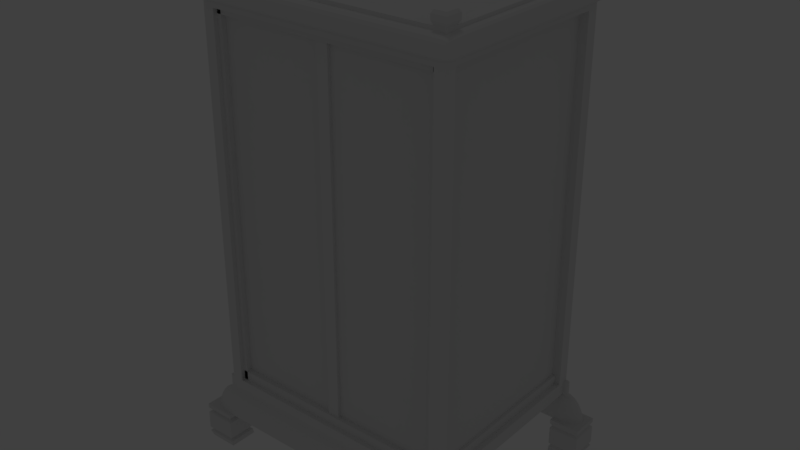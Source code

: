 # Source: TinyChest.blend  (saved by Blender 2.78.0; exported with 4.5.12 LTS)
import bpy
from mathutils import Matrix  # noqa: F401  (used for matrix-valued properties, if any)

bpy.ops.wm.read_factory_settings(use_empty=True)
scene = bpy.context.scene
scene.name = 'Scene'

# ---- collections
col_collection_1 = bpy.data.collections.new('Collection 1'); scene.collection.children.link(col_collection_1)

# ---- world
world_world = bpy.data.worlds.new('World'); scene.world = world_world
world_world.color = (0.05088, 0.05088, 0.05088)
world_world.use_sun_shadow = False
world_world.sun_shadow_jitter_overblur = 0.0
world_world.cycles.sampling_method = 'MANUAL'

# ---- lights
light_spot = bpy.data.lights.new('Spot', 'SPOT')
light_spot.transmission_factor = 0.0
light_spot.energy = 100.0
light_spot.shadow_buffer_clip_start = 0.5
light_spot.shadow_soft_size = 0.1
light_spot.shadow_maximum_resolution = 0.006
light_spot.use_absolute_resolution = True

# ---- meshes
me_cube_002 = bpy.data.meshes.new('Cube.002')
me_cube_002.from_pydata([(0.0, -1.601, 0.2303), (0.0, -1.601, -0.2303), (0.0, 3.629, -0.2303), (0.0, 3.629, 0.2303), (3.304, -1.601, -0.2303), (3.304, -1.601, 0.2303), (3.304, 3.629, -0.2303), (3.304, 3.629, 0.2303), (3.534, 3.629, 0.2303), (3.534, 3.629, -0.2303), (3.534, -1.601, -0.2303), (3.534, -1.601, 0.2303), (3.304, -1.873, -0.2303), (0.0, -1.873, -0.2303), (3.304, -1.873, 0.2303), (0.0, -1.873, 0.2303), (3.534, -1.873, 0.2303), (3.534, -1.873, -0.2303), (0.0, 3.933, -0.2303), (3.304, 3.933, -0.2303), (0.0, 3.933, 0.2303), (3.304, 3.933, 0.2303), (3.534, 3.933, 0.2303), (3.534, 3.933, -0.2303)], [], [(5, 11, 16, 14), (2, 3, 0, 1), (5, 7, 8, 11), (3, 2, 18, 20), (4, 6, 2, 1), (7, 5, 0, 3), (9, 10, 11, 8), (8, 7, 21, 22), (10, 4, 12, 17), (6, 4, 10, 9), (14, 12, 13, 15), (12, 14, 16, 17), (11, 10, 17, 16), (0, 5, 14, 15), (4, 1, 13, 12), (1, 0, 15, 13), (19, 21, 20, 18), (21, 19, 23, 22), (2, 6, 19, 18), (9, 8, 22, 23), (7, 3, 20, 21), (6, 9, 23, 19)])
me_cube_002.use_remesh_preserve_volume = False
me_cube_002.use_remesh_preserve_attributes = False
me_cube_002.use_mirror_vertex_groups = False
me_cube_002.update()
me_cube_001 = bpy.data.meshes.new('Cube.001')
me_cube_001.from_pydata([(59.6, -1.168, 7.334), (59.6, -1.168, -1.658), (59.6, 3.336, -1.658), (59.6, 3.336, 7.334), (58.75, -1.168, -1.658), (58.75, -1.168, 7.334), (58.75, 3.336, -1.658), (58.75, 3.336, 7.334)], [], [(5, 4, 1, 0), (2, 3, 0, 1), (6, 4, 5, 7), (6, 7, 3, 2), (4, 6, 2, 1), (7, 5, 0, 3)])
me_cube_001.use_remesh_preserve_volume = False
me_cube_001.use_remesh_preserve_attributes = False
me_cube_001.use_mirror_vertex_groups = False
me_cube_001.update()
me_cube = bpy.data.meshes.new('Cube')
me_cube.from_pydata([(0.0, 51.69, 7.408), (0.0, 51.69, -1.244), (0.0, 53.69, -1.244), (0.0, 53.69, 7.408), (2.727, 51.69, -1.244), (2.727, 51.69, 7.408), (2.727, 53.69, -1.244), (2.727, 53.69, 7.408), (0.1495, 53.69, -1.244), (0.0, 53.69, 3.115), (2.727, 53.69, 3.115), (0.1495, 53.69, 7.408), (0.1495, 53.69, 3.115), (0.0, 55.59, 3.115), (0.0, 55.59, -1.244), (0.1495, 55.59, -1.244), (0.0, 55.59, 7.408), (0.1495, 55.59, 7.408), (0.1495, 55.59, 3.115)], [], [(5, 4, 1, 0), (2, 9, 3, 0, 1), (6, 4, 5, 7, 10), (2, 8, 15, 14), (4, 6, 8, 2, 1), (7, 5, 0, 3, 11), (9, 2, 14, 13), (6, 10, 12, 8), (10, 7, 11, 12), (18, 17, 16, 13), (15, 18, 13, 14), (12, 11, 17, 18), (11, 3, 16, 17), (3, 9, 13, 16), (8, 12, 18, 15)])
me_cube.use_remesh_preserve_volume = False
me_cube.use_remesh_preserve_attributes = False
me_cube.use_mirror_vertex_groups = False
me_cube.update()
me_sphere = bpy.data.meshes.new('Sphere')
me_sphere.from_pydata([(3.126, -2.358, 1.535), (3.146, -2.304, 1.49), (3.164, -2.254, 1.417), (3.18, -2.211, 1.319), (3.193, -2.175, 1.2), (3.203, -2.148, 1.064), (3.209, -2.132, 0.9166), (3.146, -2.361, 1.535), (3.185, -2.311, 1.49), (3.221, -2.264, 1.417), (3.252, -2.223, 1.319), (3.278, -2.189, 1.2), (3.297, -2.164, 1.064), (3.309, -2.148, 0.9166), (3.164, -2.367, 1.535), (3.221, -2.321, 1.49), (3.273, -2.279, 1.417), (3.319, -2.242, 1.319), (3.356, -2.211, 1.2), (3.384, -2.189, 1.064), (3.401, -2.175, 0.9166), (3.18, -2.374, 1.535), (3.252, -2.335, 1.49), (3.319, -2.299, 1.417), (3.377, -2.268, 1.319), (3.425, -2.242, 1.2), (3.46, -2.223, 1.064), (3.482, -2.211, 0.9166), (3.193, -2.382, 1.535), (3.278, -2.352, 1.49), (3.356, -2.324, 1.417), (3.425, -2.299, 1.319), (3.481, -2.279, 1.2), (3.522, -2.264, 1.064), (3.548, -2.254, 0.9166), (3.203, -2.392, 1.535), (3.297, -2.371, 1.49), (3.384, -2.352, 1.417), (3.46, -2.335, 1.319), (3.522, -2.321, 1.2), (3.569, -2.311, 1.064), (3.597, -2.304, 0.9166), (3.209, -2.403, 1.535), (3.309, -2.392, 1.49), (3.401, -2.382, 1.417), (3.482, -2.374, 1.319), (3.548, -2.367, 1.2), (3.597, -2.361, 1.064), (3.628, -2.358, 0.9166), (3.211, -2.414, 1.535), (3.313, -2.414, 1.49), (3.407, -2.414, 1.417), (3.489, -2.414, 1.319), (3.557, -2.414, 1.2), (3.607, -2.414, 1.064), (3.638, -2.414, 0.9166), (3.209, -2.425, 1.535), (3.309, -2.436, 1.49), (3.401, -2.446, 1.417), (3.482, -2.455, 1.319), (3.548, -2.462, 1.2), (3.597, -2.467, 1.064), (3.628, -2.47, 0.9166), (3.203, -2.436, 1.535), (3.297, -2.457, 1.49), (3.384, -2.477, 1.417), (3.46, -2.494, 1.319), (3.522, -2.508, 1.2), (3.569, -2.518, 1.064), (3.597, -2.524, 0.9166), (3.193, -2.446, 1.535), (3.278, -2.477, 1.49), (3.356, -2.505, 1.417), (3.425, -2.529, 1.319), (3.481, -2.55, 1.2), (3.522, -2.565, 1.064), (3.548, -2.574, 0.9166), (3.18, -2.455, 1.535), (3.252, -2.494, 1.49), (3.319, -2.529, 1.417), (3.377, -2.561, 1.319), (3.425, -2.587, 1.2), (3.46, -2.606, 1.064), (3.482, -2.618, 0.9166), (3.164, -2.462, 1.535), (3.221, -2.508, 1.49), (3.273, -2.55, 1.417), (3.319, -2.587, 1.319), (3.356, -2.617, 1.2), (3.384, -2.64, 1.064), (3.401, -2.653, 0.9166), (3.146, -2.467, 1.535), (3.185, -2.518, 1.49), (3.221, -2.565, 1.417), (3.252, -2.606, 1.319), (3.278, -2.64, 1.2), (3.297, -2.665, 1.064), (3.309, -2.68, 0.9166), (3.126, -2.47, 1.535), (3.146, -2.524, 1.49), (3.164, -2.574, 1.417), (3.18, -2.618, 1.319), (3.193, -2.653, 1.2), (3.203, -2.68, 1.064), (3.209, -2.696, 0.9166), (3.105, -2.471, 1.535), (3.105, -2.526, 1.49), (3.105, -2.577, 1.417), (3.105, -2.622, 1.319), (3.105, -2.658, 1.2), (3.105, -2.685, 1.064), (3.105, -2.702, 0.9166), (3.084, -2.47, 1.535), (3.065, -2.524, 1.49), (3.046, -2.574, 1.417), (3.03, -2.618, 1.319), (3.017, -2.653, 1.2), (3.007, -2.68, 1.064), (3.001, -2.696, 0.9166), (3.084, -2.358, 1.535), (3.065, -2.304, 1.49), (3.046, -2.254, 1.417), (3.03, -2.211, 1.319), (3.017, -2.175, 1.2), (3.007, -2.148, 1.064), (3.001, -2.132, 0.9166), (3.105, -2.357, 1.535), (3.105, -2.302, 1.49), (3.105, -2.251, 1.417), (3.105, -2.207, 1.319), (3.105, -2.17, 1.2), (3.105, -2.143, 1.064), (3.105, -2.127, 0.9166), (2.819, -2.47, 1.535), (2.799, -2.524, 1.49), (2.781, -2.574, 1.417), (2.765, -2.618, 1.319), (2.752, -2.653, 1.2), (2.742, -2.68, 1.064), (2.736, -2.696, 0.9166), (2.819, -2.358, 1.535), (2.799, -2.304, 1.49), (2.781, -2.254, 1.417), (2.765, -2.211, 1.319), (2.752, -2.175, 1.2), (2.742, -2.148, 1.064), (2.736, -2.132, 0.9166), (2.819, -2.47, 1.535), (2.799, -2.524, 1.49), (2.781, -2.574, 1.417), (2.765, -2.618, 1.319), (2.752, -2.653, 1.2), (2.742, -2.68, 1.064), (2.736, -2.696, 0.9166), (2.819, -2.358, 1.535), (2.799, -2.304, 1.49), (2.781, -2.254, 1.417), (2.765, -2.211, 1.319), (2.752, -2.175, 1.2), (2.742, -2.148, 1.064), (2.736, -2.132, 0.9166), (0.0, -2.47, 1.535), (0.0, -2.524, 1.49), (0.0, -2.574, 1.417), (0.0, -2.618, 1.319), (0.0, -2.653, 1.2), (0.0, -2.68, 1.064), (0.0, -2.696, 0.9166), (0.0, -2.358, 1.535), (0.0, -2.304, 1.49), (0.0, -2.254, 1.417), (0.0, -2.211, 1.319), (0.0, -2.175, 1.2), (0.0, -2.148, 1.064), (0.0, -2.132, 0.9166), (3.084, -2.358, 1.535), (3.065, -2.304, 1.49), (3.046, -2.254, 1.417), (3.03, -2.211, 1.319), (3.017, -2.175, 1.2), (3.007, -2.148, 1.064), (3.001, -2.132, 0.9166), (2.819, -2.358, 1.535), (2.799, -2.304, 1.49), (2.781, -2.254, 1.417), (2.765, -2.211, 1.319), (2.752, -2.175, 1.2), (2.742, -2.148, 1.064), (2.736, -2.132, 0.9166), (3.146, -2.361, 1.872), (3.126, -2.358, 1.872), (3.164, -2.367, 1.872), (3.18, -2.374, 1.872), (3.193, -2.382, 1.872), (3.203, -2.392, 1.872), (3.209, -2.403, 1.872), (3.211, -2.414, 1.872), (3.209, -2.425, 1.872), (3.203, -2.436, 1.872), (3.193, -2.446, 1.872), (3.18, -2.455, 1.872), (3.164, -2.462, 1.872), (3.146, -2.467, 1.872), (3.126, -2.47, 1.872), (3.105, -2.471, 1.872), (3.084, -2.47, 1.872), (3.084, -2.358, 1.872), (3.105, -2.357, 1.872), (2.819, -2.47, 1.872), (2.819, -2.358, 1.872), (2.819, -2.47, 1.872), (2.819, -2.358, 1.872), (0.0, -2.47, 1.872), (0.0, -2.358, 1.872), (3.084, -2.181, 1.535), (2.819, -2.181, 1.535), (2.819, -2.181, 1.535), (0.0, -2.181, 1.535), (3.084, -2.181, 1.872), (2.819, -2.181, 1.872), (2.819, -2.181, 1.872), (0.0, -2.181, 1.872), (3.084, 0.0, 1.535), (2.819, 0.0, 1.535), (3.084, 0.0, 1.872), (2.819, 0.0, 1.872), (3.084, -2.47, 10.9), (3.084, -2.358, 10.9), (2.819, -2.47, 10.9), (2.819, -2.358, 10.9), (3.084, -2.181, 10.9), (2.819, -2.181, 10.9), (3.084, -2.47, 11.46), (3.084, -2.358, 11.46), (2.819, -2.47, 11.46), (3.084, -2.181, 11.46), (2.819, -2.181, 11.46), (0.0, -2.47, 10.9), (0.0, -2.358, 10.9), (0.0, -2.181, 10.9), (0.0, -2.47, 11.46), (0.0, -2.358, 11.46), (0.0, -2.181, 11.46), (3.084, 0.0, 10.9), (3.084, 0.0, 11.46), (2.819, 0.0, 10.9), (2.819, 0.0, 11.46), (3.084, -2.47, 11.63), (3.084, -2.358, 11.63), (2.819, -2.47, 11.63), (2.819, -2.358, 11.63), (3.084, -2.181, 11.63), (2.819, -2.181, 11.63), (0.0, -2.181, 11.63), (0.0, -2.47, 11.63), (0.0, -2.358, 11.63), (3.084, 0.0, 11.63), (2.819, 0.0, 11.63), (0.0, 0.0, 11.63), (0.0, 0.0, 11.46), (0.0, 0.0, 11.46), (0.0, 0.0, 11.63), (3.105, -2.357, 1.769), (3.126, -2.358, 1.769), (3.146, -2.361, 1.769), (3.084, -2.358, 1.769), (3.126, -2.47, 1.769), (3.105, -2.471, 1.769), (3.203, -2.392, 1.769), (3.209, -2.403, 1.769), (3.164, -2.367, 1.769), (3.084, -2.47, 1.769), (3.211, -2.414, 1.769), (3.193, -2.446, 1.769), (3.18, -2.455, 1.769), (3.164, -2.462, 1.769), (3.18, -2.374, 1.769), (2.819, -2.47, 1.769), (2.819, -2.358, 1.769), (3.209, -2.425, 1.769), (3.146, -2.467, 1.769), (3.193, -2.382, 1.769), (3.203, -2.436, 1.769), (3.084, -2.181, 1.769), (2.819, -2.181, 1.769), (3.084, 0.0, 1.769), (2.819, 0.0, 1.769), (0.0, -2.358, 1.763), (2.819, -2.358, 1.763), (0.0, -2.47, 1.763), (2.819, -2.47, 1.763), (0.0, -2.181, 1.763), (2.819, -2.181, 1.763), (0.0, 0.0, 1.872), (0.0, 0.0, 1.872), (0.0, 0.0, 1.763), (0.0, 0.0, 1.872), (0.0, 0.0, 1.872), (0.0, 0.0, 1.769), (0.0, 0.0, 1.769), (0.0, 0.0, 1.763), (2.952, -2.181, 1.872), (2.952, 0.0, 1.872), (3.084, -1.09, 1.872), (2.819, -1.09, 1.872), (2.952, -1.09, 1.872), (2.819, -2.358, 2.098), (0.0, -2.358, 2.098), (2.952, -2.181, 2.098), (2.819, -2.181, 2.098), (2.819, -2.181, 2.098), (0.0, -2.181, 2.098), (2.952, 0.0, 2.098), (2.819, 0.0, 2.098), (2.819, -1.09, 2.098), (2.952, -1.09, 2.098), (2.722, -2.358, 1.872), (2.722, -2.358, 10.9), (2.722, -2.181, 1.872), (2.722, -2.181, 10.9), (2.819, -2.358, 10.76), (2.819, -2.181, 10.76), (0.0, -2.358, 10.76), (0.0, -2.181, 10.76), (3.134, -2.52, 11.72), (3.134, -2.366, 11.72), (2.77, -2.52, 11.72), (2.77, -2.366, 11.72), (3.134, -2.123, 11.72), (2.77, -2.123, 11.72), (3.134, -2.52, 11.85), (3.134, -2.366, 11.85), (2.77, -2.52, 11.85), (2.77, -2.366, 11.85), (3.134, -2.123, 11.85), (2.77, -2.123, 11.85), (3.092, -2.478, 11.92), (3.092, -2.359, 11.92), (2.811, -2.478, 11.92), (2.811, -2.359, 11.92), (3.092, -2.172, 11.92), (2.811, -2.172, 11.92), (2.819, -2.181, 11.56), (0.0, -2.181, 11.56), (2.819, 0.0, 11.56), (0.0, 0.0, 11.56), (0.0, 0.0, 11.56), (0.0, 0.0, 11.56)], [(261, 258)], [(127, 126, 0, 1), (128, 127, 1, 2), (129, 128, 2, 3), (130, 129, 3, 4), (131, 130, 4, 5), (132, 131, 5, 6), (6, 5, 12, 13), (1, 0, 7, 8), (2, 1, 8, 9), (3, 2, 9, 10), (4, 3, 10, 11), (5, 4, 11, 12), (9, 8, 15, 16), (10, 9, 16, 17), (11, 10, 17, 18), (12, 11, 18, 19), (13, 12, 19, 20), (8, 7, 14, 15), (20, 19, 26, 27), (15, 14, 21, 22), (16, 15, 22, 23), (17, 16, 23, 24), (18, 17, 24, 25), (19, 18, 25, 26), (24, 23, 30, 31), (25, 24, 31, 32), (26, 25, 32, 33), (27, 26, 33, 34), (22, 21, 28, 29), (23, 22, 29, 30), (29, 28, 35, 36), (30, 29, 36, 37), (31, 30, 37, 38), (32, 31, 38, 39), (33, 32, 39, 40), (34, 33, 40, 41), (38, 37, 44, 45), (39, 38, 45, 46), (40, 39, 46, 47), (41, 40, 47, 48), (36, 35, 42, 43), (37, 36, 43, 44), (43, 42, 49, 50), (44, 43, 50, 51), (45, 44, 51, 52), (46, 45, 52, 53), (47, 46, 53, 54), (48, 47, 54, 55), (53, 52, 59, 60), (54, 53, 60, 61), (55, 54, 61, 62), (50, 49, 56, 57), (51, 50, 57, 58), (52, 51, 58, 59), (57, 56, 63, 64), (58, 57, 64, 65), (59, 58, 65, 66), (60, 59, 66, 67), (61, 60, 67, 68), (62, 61, 68, 69), (68, 67, 74, 75), (69, 68, 75, 76), (64, 63, 70, 71), (65, 64, 71, 72), (66, 65, 72, 73), (67, 66, 73, 74), (71, 70, 77, 78), (72, 71, 78, 79), (73, 72, 79, 80), (74, 73, 80, 81), (75, 74, 81, 82), (76, 75, 82, 83), (82, 81, 88, 89), (83, 82, 89, 90), (78, 77, 84, 85), (79, 78, 85, 86), (80, 79, 86, 87), (81, 80, 87, 88), (86, 85, 92, 93), (87, 86, 93, 94), (88, 87, 94, 95), (89, 88, 95, 96), (90, 89, 96, 97), (85, 84, 91, 92), (97, 96, 103, 104), (92, 91, 98, 99), (93, 92, 99, 100), (94, 93, 100, 101), (95, 94, 101, 102), (96, 95, 102, 103), (100, 99, 106, 107), (101, 100, 107, 108), (102, 101, 108, 109), (103, 102, 109, 110), (104, 103, 110, 111), (99, 98, 105, 106), (111, 110, 117, 118), (106, 105, 112, 113), (107, 106, 113, 114), (108, 107, 114, 115), (109, 108, 115, 116), (110, 109, 116, 117), (262, 265, 206, 207), (264, 263, 190, 189), (120, 119, 126, 127), (121, 120, 127, 128), (122, 121, 128, 129), (123, 122, 129, 130), (124, 123, 130, 131), (125, 124, 131, 132), (143, 144, 158, 157), (121, 122, 178, 177), (125, 146, 188, 181), (113, 112, 133, 134), (145, 144, 186, 187), (114, 113, 134, 135), (120, 121, 177, 176), (115, 114, 135, 136), (144, 143, 185, 186), (116, 115, 136, 137), (119, 120, 176, 175), (117, 116, 137, 138), (125, 118, 139, 146), (118, 117, 138, 139), (151, 150, 164, 165), (136, 135, 149, 150), (144, 145, 159, 158), (137, 136, 150, 151), (145, 146, 160, 159), (138, 137, 151, 152), (146, 139, 153, 160), (139, 138, 152, 153), (133, 140, 154, 147), (140, 141, 155, 154), (141, 142, 156, 155), (134, 133, 147, 148), (142, 143, 157, 156), (135, 134, 148, 149), (162, 161, 168, 169, 170, 171, 172, 173, 174, 167, 166, 165, 164, 163), (159, 160, 174, 173), (152, 151, 165, 166), (160, 153, 167, 174), (153, 152, 166, 167), (263, 262, 207, 190), (154, 155, 169, 168), (155, 156, 170, 169), (148, 147, 161, 162), (156, 157, 171, 170), (149, 148, 162, 163), (157, 158, 172, 171), (150, 149, 163, 164), (158, 159, 173, 172), (175, 176, 183, 182), (176, 177, 184, 183), (177, 178, 185, 184), (178, 179, 186, 185), (179, 180, 187, 186), (180, 181, 188, 187), (146, 145, 187, 188), (122, 123, 179, 178), (123, 124, 180, 179), (141, 140, 182, 183), (124, 125, 181, 180), (140, 119, 175, 182), (142, 141, 183, 184), (143, 142, 184, 185), (208, 205, 226, 228), (189, 190, 207, 206, 205, 204, 203, 202, 201, 200, 199, 198, 197, 196, 195, 194, 193, 192, 191), (210, 211, 213, 212), (119, 140, 215, 214), (287, 289, 212, 213), (267, 266, 203, 204), (269, 268, 194, 195), (289, 290, 210, 212), (270, 264, 189, 191), (290, 288, 211, 210), (271, 267, 204, 205), (272, 269, 195, 196), (274, 273, 199, 200), (275, 274, 200, 201), (276, 270, 191, 192), (278, 277, 208, 209), (279, 272, 196, 197), (280, 275, 201, 202), (281, 276, 192, 193), (278, 209, 219, 284), (277, 271, 205, 208), (266, 280, 202, 203), (268, 281, 193, 194), (282, 279, 197, 198), (273, 282, 198, 199), (286, 284, 298, 299), (283, 214, 222, 285), (288, 154, 216, 292), (154, 168, 217, 216), (265, 119, 214, 283), (213, 211, 306, 307), (219, 209, 316, 318), (287, 213, 221, 291), (285, 286, 225, 302, 224), (305, 303, 224, 302), (214, 215, 223, 222), (292, 291, 295, 300), (230, 231, 245, 243), (227, 230, 235, 233), (209, 208, 228, 229), (218, 301, 219, 231, 230), (206, 218, 230, 227), (205, 206, 227, 226), (240, 234, 249, 254), (235, 244, 256, 251), (226, 227, 233, 232), (233, 235, 251, 248), (228, 226, 232, 234), (244, 246, 257, 256), (239, 238, 241, 242), (238, 237, 240, 241), (236, 231, 239, 242), (239, 231, 321, 323), (228, 234, 240, 237), (229, 228, 237, 238), (243, 245, 246, 244), (235, 230, 243, 244), (231, 236, 246, 245), (242, 241, 255, 253), (251, 252, 329, 328), (248, 251, 328, 325), (249, 250, 255, 254), (250, 252, 253, 255), (252, 251, 256, 257), (234, 232, 247, 249), (236, 242, 259, 260), (232, 233, 248, 247), (241, 240, 254, 255), (215, 284, 286, 223), (222, 223, 286, 285), (206, 265, 283, 218), (218, 283, 285, 224, 303), (70, 63, 282, 273), (63, 56, 279, 282), (35, 28, 281, 268), (98, 91, 280, 266), (133, 112, 271, 277), (140, 278, 284, 215), (28, 21, 276, 281), (91, 84, 275, 280), (56, 49, 272, 279), (140, 133, 277, 278), (21, 14, 270, 276), (84, 77, 274, 275), (77, 70, 273, 274), (49, 42, 269, 272), (112, 105, 267, 271), (14, 7, 264, 270), (42, 35, 268, 269), (105, 98, 266, 267), (0, 126, 262, 263), (7, 0, 263, 264), (126, 119, 265, 262), (168, 287, 291, 217), (211, 288, 292, 220), (216, 217, 291, 292), (147, 154, 288, 290), (161, 147, 290, 289), (168, 161, 289, 287), (300, 295, 294, 293), (298, 297, 296, 299), (219, 304, 225, 296, 297), (291, 221, 294, 295), (225, 286, 299, 296), (221, 220, 293, 294), (220, 292, 300, 293), (284, 219, 297, 298), (225, 304, 314, 313), (302, 225, 313, 312), (301, 218, 303, 305), (307, 306, 310, 311), (314, 315, 312, 313), (309, 308, 315, 314), (221, 213, 307, 311), (304, 219, 309, 314), (211, 220, 310, 306), (305, 302, 312, 315), (219, 301, 308, 309), (301, 305, 315, 308), (220, 221, 311, 310), (318, 316, 317, 319), (231, 219, 318, 319), (229, 231, 319, 317), (209, 229, 317, 316), (321, 320, 322, 323), (231, 229, 320, 321), (238, 239, 323, 322), (229, 238, 322, 320), (328, 329, 335, 334), (325, 328, 334, 331), (247, 248, 325, 324), (252, 250, 327, 329), (249, 247, 324, 326), (250, 249, 326, 327), (332, 330, 336, 338), (335, 333, 339, 341), (324, 325, 331, 330), (329, 327, 333, 335), (326, 324, 330, 332), (327, 326, 332, 333), (336, 337, 339, 338), (339, 337, 340, 341), (333, 332, 338, 339), (331, 334, 340, 337), (334, 335, 341, 340), (330, 331, 337, 336), (343, 342, 346, 345), (342, 344, 347, 346), (253, 252, 342, 343), (252, 257, 344, 342)])
me_sphere.use_remesh_preserve_volume = False
me_sphere.use_remesh_preserve_attributes = False
me_sphere.use_mirror_vertex_groups = False
me_sphere.update()
me_plane = bpy.data.meshes.new('Plane')
me_plane.from_pydata([(3.687, -1.021, 0.0), (3.003, -1.709, 0.0), (3.687, -1.709, 0.0), (3.003, -1.021, 0.0), (3.687, 3.715, 0.0), (3.003, 3.027, 0.0), (3.687, 3.027, 0.0), (3.003, 3.715, 0.0), (3.0, -1.748, 0.1321), (3.757, -1.748, 0.1321), (3.757, -1.051, 0.1321), (3.0, -1.051, 0.1321), (3.0, 3.057, 0.1321), (3.757, 3.057, 0.1321), (3.757, 3.755, 0.1321), (3.0, 3.755, 0.1321), (3.081, -1.674, 0.1856), (3.675, -1.674, 0.1856), (3.675, -1.126, 0.1856), (3.081, -1.126, 0.1856), (3.048, 3.101, 0.1856), (3.708, 3.101, 0.1856), (3.708, 3.71, 0.1856), (3.048, 3.71, 0.1856), (3.0, -1.748, 0.2383), (3.757, -1.748, 0.2383), (3.757, -1.051, 0.2383), (3.0, -1.051, 0.2383), (3.0, 3.057, 0.2383), (3.757, 3.057, 0.2383), (3.757, 3.755, 0.2383), (3.0, 3.755, 0.2383), (3.0, -1.748, 0.6864), (3.757, -1.748, 0.6864), (3.757, -1.051, 0.6864), (3.0, -1.051, 0.6864), (3.0, 3.057, 0.6864), (3.757, 3.057, 0.6864), (3.757, 3.755, 0.6864), (3.0, 3.755, 0.6864), (3.085, -1.671, 0.7326), (3.672, -1.671, 0.7326), (3.672, -1.129, 0.7326), (3.085, -1.129, 0.7326), (3.049, 3.102, 0.7326), (3.708, 3.102, 0.7326), (3.708, 3.71, 0.7326), (3.049, 3.71, 0.7326), (3.0, -1.748, 0.8157), (3.757, -1.748, 0.8157), (3.757, -1.051, 0.8157), (3.0, -1.051, 0.8157), (3.0, 3.057, 0.8157), (3.757, 3.057, 0.8157), (3.757, 3.755, 0.8157), (3.0, 3.755, 0.8157), (3.0, -1.748, 0.9221), (3.757, -1.748, 0.9221), (3.757, -1.051, 0.9221), (3.0, -1.051, 0.9221), (3.0, 3.057, 0.9221), (3.757, 3.057, 0.9221), (3.757, 3.755, 0.9221), (3.0, 3.755, 0.9221)], [], [(3, 0, 2, 1), (7, 4, 6, 5), (12, 13, 21, 20), (15, 12, 20, 23), (4, 7, 15, 14), (2, 0, 10, 9), (0, 3, 11, 10), (7, 5, 12, 15), (5, 6, 13, 12), (3, 1, 8, 11), (1, 2, 9, 8), (6, 4, 14, 13), (18, 19, 27, 26), (17, 18, 26, 25), (11, 8, 16, 19), (8, 9, 17, 16), (13, 14, 22, 21), (14, 15, 23, 22), (9, 10, 18, 17), (10, 11, 19, 18), (30, 31, 39, 38), (29, 30, 38, 37), (23, 20, 28, 31), (20, 21, 29, 28), (19, 16, 24, 27), (16, 17, 25, 24), (21, 22, 30, 29), (22, 23, 31, 30), (35, 32, 40, 43), (36, 37, 45, 44), (25, 26, 34, 33), (26, 27, 35, 34), (31, 28, 36, 39), (28, 29, 37, 36), (27, 24, 32, 35), (24, 25, 33, 32), (44, 45, 53, 52), (47, 44, 52, 55), (32, 33, 41, 40), (37, 38, 46, 45), (38, 39, 47, 46), (33, 34, 42, 41), (34, 35, 43, 42), (39, 36, 44, 47), (49, 50, 58, 57), (54, 55, 63, 62), (43, 40, 48, 51), (40, 41, 49, 48), (45, 46, 54, 53), (46, 47, 55, 54), (41, 42, 50, 49), (42, 43, 51, 50), (59, 56, 57, 58), (63, 60, 61, 62), (50, 51, 59, 58), (55, 52, 60, 63), (52, 53, 61, 60), (51, 48, 56, 59), (48, 49, 57, 56), (53, 54, 62, 61)])
me_plane.use_remesh_preserve_volume = False
me_plane.use_remesh_preserve_attributes = False
me_plane.use_mirror_vertex_groups = False
me_plane.update()

# ---- objects
ob_spot = bpy.data.objects.new('Spot', light_spot)
ob_cube_002 = bpy.data.objects.new('Cube.002', me_cube_002)
ob_cube_001 = bpy.data.objects.new('Cube.001', me_cube_001)
ob_cube = bpy.data.objects.new('Cube', me_cube)
ob_sphere = bpy.data.objects.new('Sphere', me_sphere)
ob_plane = bpy.data.objects.new('Plane', me_plane)

# ---- transforms, parenting, visibility, modifiers, constraints
ob_spot.location = (0.0, 0.0, 28.24)
ob_spot.lineart.crease_threshold = 0.0
ob_cube_002.location = (0.0, 0.1437, 11.3)
ob_cube_002.scale = (0.9222, 0.9391, 1.144)
ob_cube_002.lineart.crease_threshold = 0.0
_m = ob_cube_002.modifiers.new('Mirror', 'MIRROR')
_m.use_clip = True
_m = ob_cube_002.modifiers.new('Subsurf', 'SUBSURF')
_m.uv_smooth = 'PRESERVE_CORNERS'
_m.quality = 2
_m.levels = 3
_m.show_only_control_edges = False
ob_cube_001.location = (0.0, 0.0, 3.703)
ob_cube_001.scale = (0.04826, 1.0, 1.0)
ob_cube_001.lineart.crease_threshold = 0.0
_m = ob_cube_001.modifiers.new('Mirror', 'MIRROR')
_m.use_clip = True
ob_cube.location = (0.0, 1.039, 3.337)
ob_cube.scale = (1.0, -0.04153, 1.0)
ob_cube.lineart.crease_threshold = 0.0
_m = ob_cube.modifiers.new('Mirror', 'MIRROR')
_m.use_axis = (True, True, False)
_m.use_clip = True
ob_sphere.location = (0.0, 1.035, 0.0)
ob_sphere.lineart.crease_threshold = 0.0
_m = ob_sphere.modifiers.new('Mirror', 'MIRROR')
_m.use_axis = (True, True, False)
_m.use_clip = True
ob_plane.location = (0.0, 0.0, 0.0)
ob_plane.lineart.crease_threshold = 0.0
_m = ob_plane.modifiers.new('Mirror', 'MIRROR')
_m.use_clip = True

# ---- collection membership
col_collection_1.objects.link(ob_spot)
col_collection_1.objects.link(ob_cube_002)
col_collection_1.objects.link(ob_cube_001)
col_collection_1.objects.link(ob_cube)
col_collection_1.objects.link(ob_sphere)
col_collection_1.objects.link(ob_plane)

# ---- scene / render settings (as saved in the file)
scene.frame_start = 1; scene.frame_end = 250; scene.frame_set(1)
scene.render.engine = 'BLENDER_EEVEE_NEXT'
scene.render.resolution_percentage = 50
scene.render.dither_intensity = 0.0
scene.cycles.use_denoising = False
scene.cycles.samples = 128
scene.cycles.sampling_pattern = 'TABULATED_SOBOL'
scene.cycles.light_sampling_threshold = 0.0
scene.cycles.use_adaptive_sampling = False
scene.cycles.use_light_tree = False
scene.cycles.blur_glossy = 0.0
scene.cycles.sample_clamp_indirect = 0.0
scene.view_settings.view_transform = 'Standard'
bpy.context.view_layer.update()

# ---- added for rendering (the .blend has no active camera): camera
cam_auto = bpy.data.cameras.new('AutoCamera')
cam_auto.lens = 50.0
cam_auto.sensor_width = 36.0
cam_auto.clip_end = 1000.0
ob_auto_camera = bpy.data.objects.new('AutoCamera', cam_auto)
scene.collection.objects.link(ob_auto_camera)
ob_auto_camera.location = (14.0206, -15.7801, 17.1743)
ob_auto_camera.rotation_euler = (1.09748, -7.21219e-08, 0.694738)
scene.camera = ob_auto_camera
bpy.context.view_layer.update()
